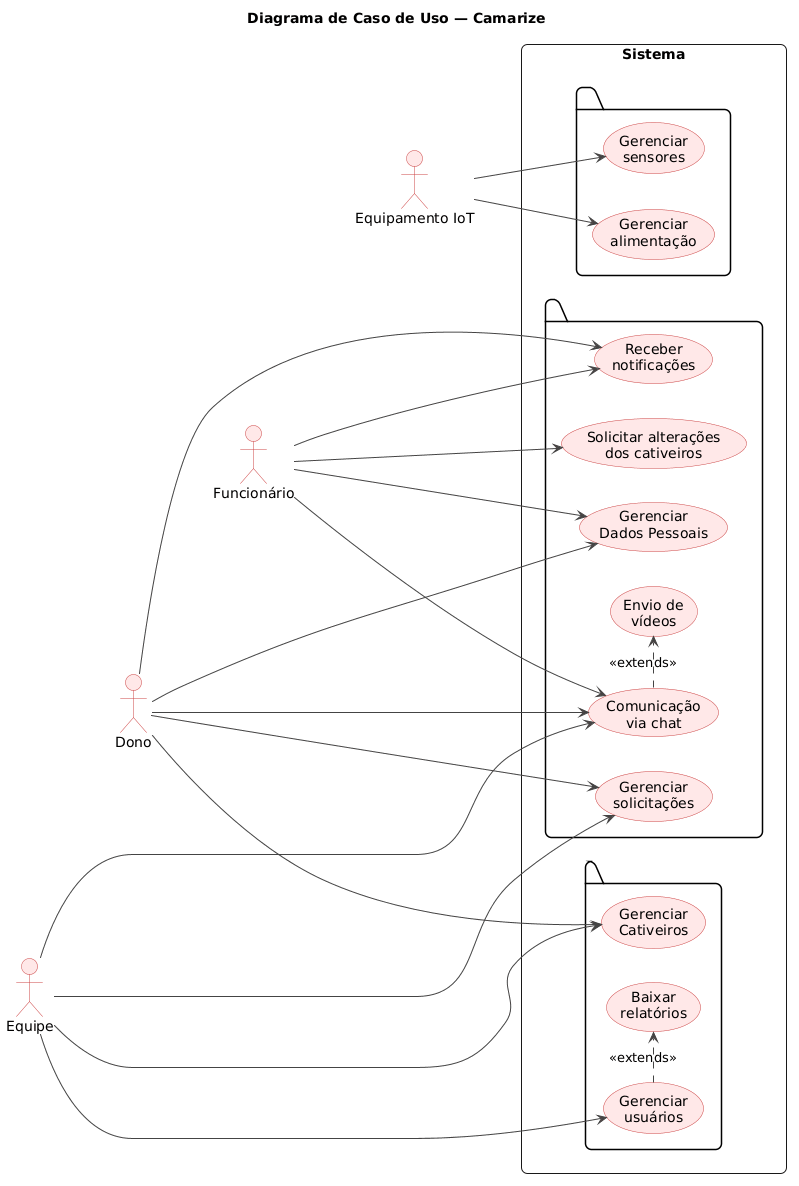

The diagram above was rendered by PlantUML. Its source (embedded in the PNG):
@startuml
skinparam ActorBackgroundColor #FFE8E8
skinparam ActorBorderColor #CC4444
skinparam UsecaseBackgroundColor #FFE8E8
skinparam UsecaseBorderColor #CC4444
skinparam ArrowColor #444444
skinparam roundcorner 12
skinparam defaultTextAlignment center

title Diagrama de Caso de Uso — Camarize

left to right direction

actor "Equipe" as EQUIPE #FFE8E8
actor "Dono" as DONO #FFE8E8
actor "Funcionário" as FUNC #FFE8E8
actor "Equipamento IoT" as IOT #FFE8E8

rectangle Sistema {

    package " " as TOP {
        usecase "Gerenciar\nusuários" as UC_USERS
        usecase "Baixar\nrelatórios" as UC_REL
        usecase "Gerenciar\nCativeiros" as UC_CATIV
    }

    package "  " as MID {
        usecase "Comunicação\nvia chat" as UC_CHAT
        usecase "Envio de\nvídeos" as UC_VIDEO
        usecase "Gerenciar\nsolicitações" as UC_SOLIC
        usecase "Receber\nnotificações" as UC_NOTIF
        usecase "Solicitar alterações\ndos cativeiros" as UC_ALTER
        usecase "Gerenciar\nDados Pessoais" as UC_DADOS
    }

    package "   " as BOT {
        usecase "Gerenciar\nsensores" as UC_SENSOR
        usecase "Gerenciar\nalimentação" as UC_FEED
    }
}

' Equipe
EQUIPE --> UC_USERS
EQUIPE --> UC_CATIV
EQUIPE --> UC_CHAT
EQUIPE --> UC_SOLIC

' Dono
DONO --> UC_CATIV
DONO --> UC_CHAT
DONO --> UC_SOLIC
DONO --> UC_NOTIF
DONO --> UC_DADOS

' Funcionário
FUNC --> UC_NOTIF
FUNC --> UC_ALTER
FUNC --> UC_DADOS
FUNC --> UC_CHAT

' IoT
IOT --> UC_SENSOR
IOT --> UC_FEED

' Extends
UC_USERS .> UC_REL : <<extends>>
UC_CHAT .> UC_VIDEO : <<extends>>

' Posicionamento vertical dos atores
EQUIPE -[hidden]down- DONO
DONO -[hidden]down- FUNC
FUNC -[hidden]down- IOT
@enduml